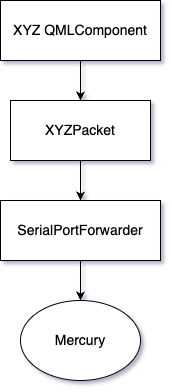

The diagram above was exported from draw.io. Its source (the exported page's mxGraphModel, read from the mxfile embedded in the PNG):
<mxGraphModel dx="954" dy="639" grid="1" gridSize="10" guides="1" tooltips="1" connect="1" arrows="1" fold="1" page="1" pageScale="1" pageWidth="850" pageHeight="1100" background="#ffffff" math="0" shadow="1">
  <root>
    <mxCell id="0" />
    <mxCell id="1" parent="0" />
    <mxCell id="RqhDAUPS9eGVkGCvXcV5-7" value="&lt;font style=&quot;font-size: 14px;&quot;&gt;XYZ QMLComponent&lt;/font&gt;" style="rounded=0;whiteSpace=wrap;html=1;" parent="1" vertex="1">
      <mxGeometry x="320" y="330" width="160" height="60" as="geometry" />
    </mxCell>
    <mxCell id="RqhDAUPS9eGVkGCvXcV5-15" value="&lt;font style=&quot;font-size: 14px;&quot;&gt;XYZPacket&lt;/font&gt;" style="rounded=0;whiteSpace=wrap;html=1;" parent="1" vertex="1">
      <mxGeometry x="330" y="430" width="140" height="60" as="geometry" />
    </mxCell>
    <mxCell id="RqhDAUPS9eGVkGCvXcV5-19" value="" style="endArrow=classic;html=1;rounded=0;exitX=0.5;exitY=1;exitDx=0;exitDy=0;entryX=0.5;entryY=0;entryDx=0;entryDy=0;" parent="1" source="RqhDAUPS9eGVkGCvXcV5-7" target="RqhDAUPS9eGVkGCvXcV5-15" edge="1">
      <mxGeometry width="50" height="50" relative="1" as="geometry">
        <mxPoint x="400" y="450" as="sourcePoint" />
        <mxPoint x="399.5" y="520" as="targetPoint" />
      </mxGeometry>
    </mxCell>
    <mxCell id="RqhDAUPS9eGVkGCvXcV5-21" value="&lt;font style=&quot;font-size: 14px;&quot;&gt;Mercury&lt;/font&gt;" style="ellipse;whiteSpace=wrap;html=1;" parent="1" vertex="1">
      <mxGeometry x="340" y="630" width="120" height="80" as="geometry" />
    </mxCell>
    <mxCell id="RqhDAUPS9eGVkGCvXcV5-22" value="" style="endArrow=classic;html=1;rounded=0;exitX=0.5;exitY=1;exitDx=0;exitDy=0;entryX=0.5;entryY=0;entryDx=0;entryDy=0;" parent="1" source="RqhDAUPS9eGVkGCvXcV5-15" target="IJoUjSfwU7OqhglB-IhJ-2" edge="1">
      <mxGeometry width="50" height="50" relative="1" as="geometry">
        <mxPoint x="399.5" y="570" as="sourcePoint" />
        <mxPoint x="399.5" y="600" as="targetPoint" />
      </mxGeometry>
    </mxCell>
    <mxCell id="IJoUjSfwU7OqhglB-IhJ-2" value="&lt;font style=&quot;font-size: 14px;&quot;&gt;SerialPortForwarder&lt;/font&gt;" style="rounded=0;whiteSpace=wrap;html=1;" vertex="1" parent="1">
      <mxGeometry x="320" y="530" width="160" height="60" as="geometry" />
    </mxCell>
    <mxCell id="IJoUjSfwU7OqhglB-IhJ-3" value="" style="endArrow=classic;html=1;rounded=0;exitX=0.5;exitY=1;exitDx=0;exitDy=0;entryX=0.5;entryY=0;entryDx=0;entryDy=0;" edge="1" parent="1" source="IJoUjSfwU7OqhglB-IhJ-2" target="RqhDAUPS9eGVkGCvXcV5-21">
      <mxGeometry width="50" height="50" relative="1" as="geometry">
        <mxPoint x="399.5" y="590" as="sourcePoint" />
        <mxPoint x="399.5" y="630" as="targetPoint" />
      </mxGeometry>
    </mxCell>
  </root>
</mxGraphModel>